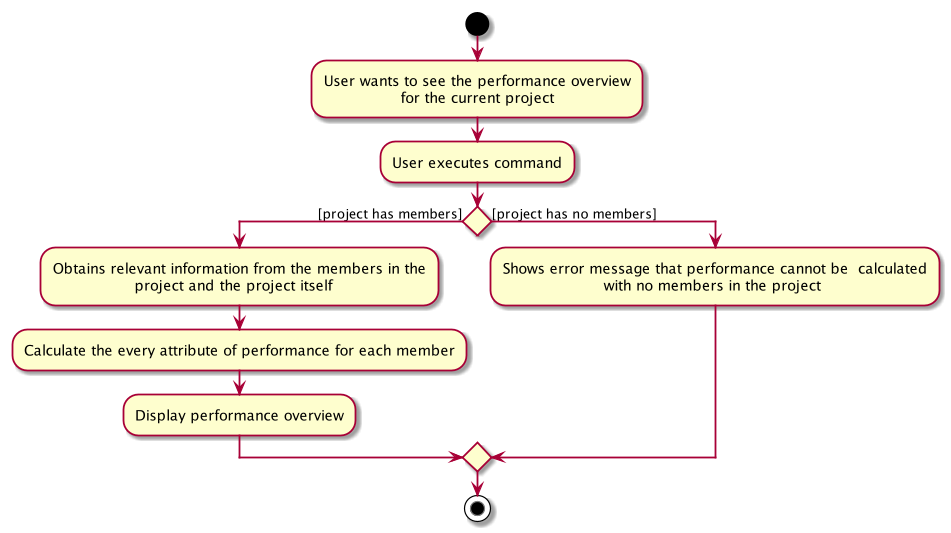

The diagram above was rendered by PlantUML. Its source (embedded in the PNG):
@startuml
skinparam  centre

start
:User wants to see the performance overview
                for the current project;
:User executes command;

if () then ([project has members])
:Obtains relevant information from the members in the 
                 project and the project itself;
:Calculate the every attribute of performance for each member;
:Display performance overview;
else ([project has no members])
:Shows error message that performance cannot be  calculated
                     with no members in the project;

endif
stop
@enduml